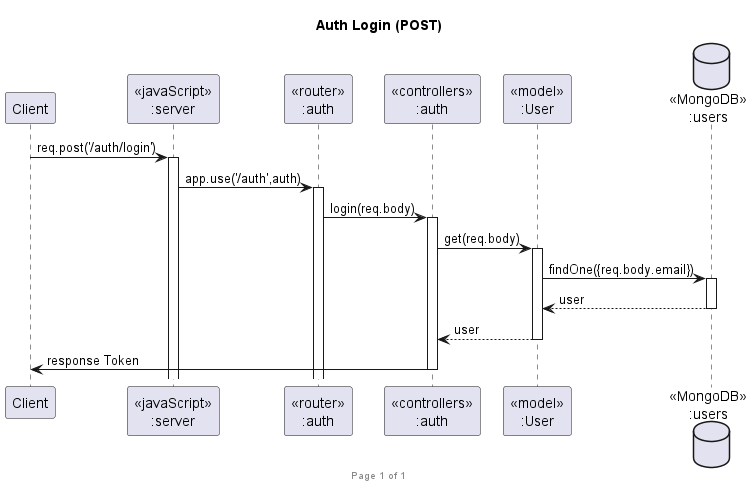

The diagram above was rendered by PlantUML. Its source (embedded in the PNG):
@startuml Auth Login (POST)

footer Page %page% of %lastpage%
title "Auth Login (POST)"

participant "Client" as client
participant "<<javaScript>>\n:server" as server
participant "<<router>>\n:auth" as routerAuth
participant "<<controllers>>\n:auth" as controllersAuth
participant "<<model>>\n:User" as modelUser
database "<<MongoDB>>\n:users" as UserssDatabase

client->server ++:req.post('/auth/login')
server->routerAuth ++:app.use('/auth',auth)
routerAuth -> controllersAuth ++:login(req.body)
controllersAuth->modelUser ++:get(req.body)
modelUser ->UserssDatabase ++:findOne({req.body.email})
UserssDatabase --> modelUser --:user
controllersAuth <-- modelUser --:user
controllersAuth->client --:response Token

@enduml